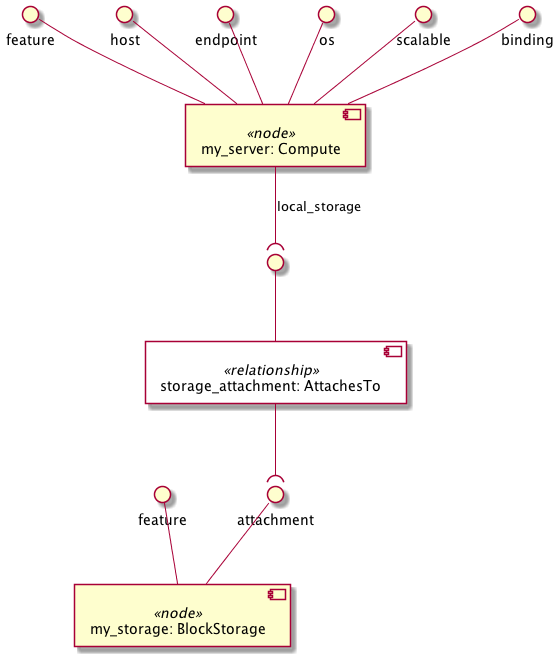

The diagram above was rendered by PlantUML. Its source (embedded in the PNG):
@startuml
skinparam componentStyle uml2
skinparam component {
  backgroundColor<<relationship>> White
}

component "my_server: Compute" <<node>> as node_my_server
interface "feature" as node_my_server_feature
node_my_server_feature -- node_my_server
interface "host" as node_my_server_host
node_my_server_host -- node_my_server
interface "endpoint" as node_my_server_endpoint
node_my_server_endpoint -- node_my_server
interface "os" as node_my_server_os
node_my_server_os -- node_my_server
interface "scalable" as node_my_server_scalable
node_my_server_scalable -- node_my_server
interface "binding" as node_my_server_binding
node_my_server_binding -- node_my_server
component "storage_attachment: AttachesTo" <<relationship>> as node_my_server_local_storage_relationship0
interface " " as node_my_server_local_storage_relationship0_source
node_my_server_local_storage_relationship0_source -- node_my_server_local_storage_relationship0
node_my_server --( node_my_server_local_storage_relationship0_source : local_storage

component "my_storage: BlockStorage" <<node>> as node_my_storage
interface "feature" as node_my_storage_feature
node_my_storage_feature -- node_my_storage
interface "attachment" as node_my_storage_attachment
node_my_storage_attachment -- node_my_storage

node_my_server_local_storage_relationship0 --( node_my_storage_attachment
@enduml